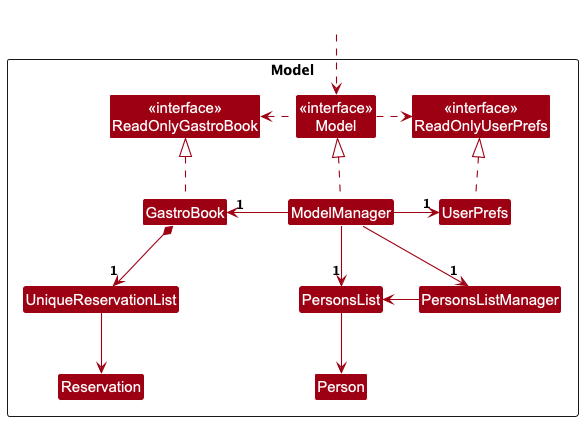

The diagram above was rendered by PlantUML. Its source (embedded in the PNG):
@startuml
!include style.puml
skinparam arrowThickness 1.1
skinparam arrowColor MODEL_COLOR
skinparam classBackgroundColor MODEL_COLOR

Package Model as ModelPackage <<Rectangle>>{
Class "<<interface>>\nReadOnlyGastroBook" as ReadOnlyGastroBook
Class "<<interface>>\nReadOnlyUserPrefs" as ReadOnlyUserPrefs
Class "<<interface>>\nModel" as Model
Class GastroBook
Class ModelManager
Class UserPrefs
Class PersonsList
Class PersonsListManager
Class UniqueReservationList
Class Reservation
Class Person

Class I #FFFFFF
}

Class HiddenOutside #FFFFFF
HiddenOutside ..> Model

GastroBook .up.|> ReadOnlyGastroBook

ModelManager .up.|> Model
Model .right.> ReadOnlyUserPrefs
Model .left.> ReadOnlyGastroBook
ModelManager -left-> "1" GastroBook
ModelManager -right-> "1" UserPrefs
UserPrefs .up.|> ReadOnlyUserPrefs
ModelManager --> "1"PersonsListManager
ModelManager --> "1"PersonsList
PersonsListManager -left->PersonsList
'change AddressBook to GastroBook
GastroBook *--> "1" UniqueReservationList
UniqueReservationList --> Reservation
PersonsList --> Person

UniqueReservationList -[hidden]right-> I


'Name -[hidden]right-> Phone
'Phone -[hidden]right-> Address'
'Address -[hidden]right-> Email



@enduml